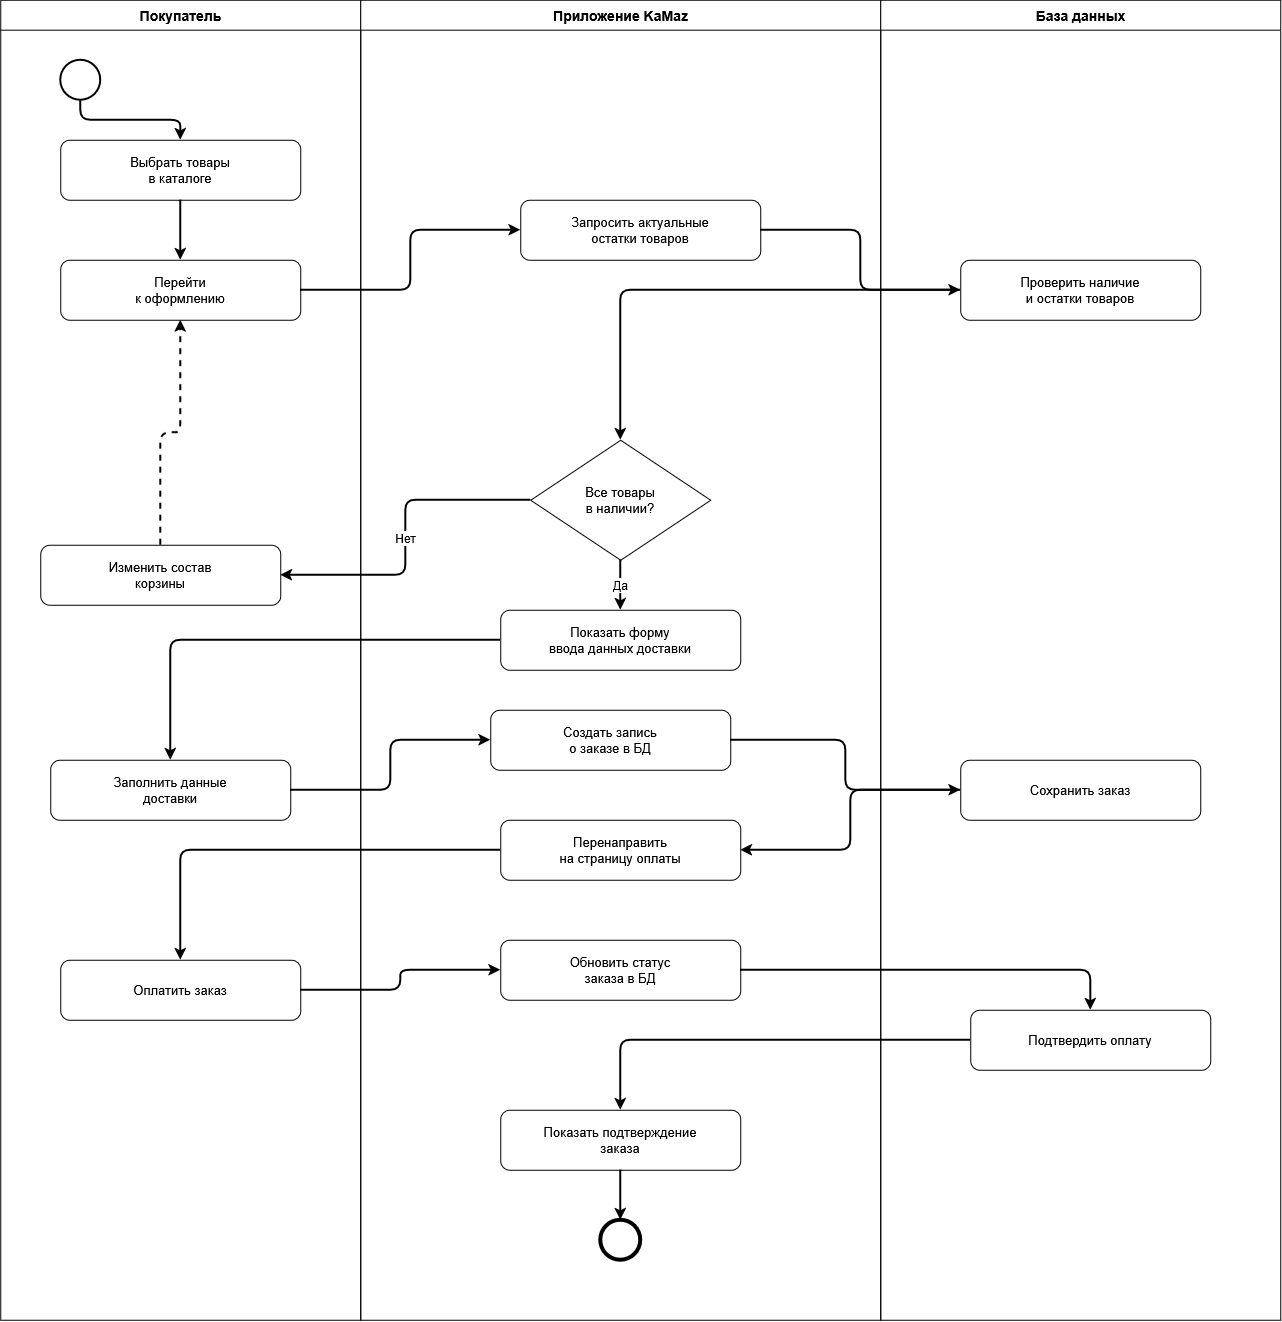

The diagram above was exported from draw.io. Its source (the exported page's mxGraphModel, read from the mxfile embedded in the PNG):
<mxGraphModel dx="3017" dy="1288" grid="1" gridSize="10" guides="1" tooltips="1" connect="1" arrows="1" fold="1" page="1" pageScale="1" pageWidth="827" pageHeight="1169" math="0" shadow="0">
  <root>
    <mxCell id="0" />
    <mxCell id="1" parent="0" />
    <mxCell id="AqcwDdMHBYRWwaxVucUK-1" parent="1" style="swimlane;html=1;startSize=30;horizontal=1;fillColor=#ffffff;strokeColor=#000000;fontStyle=1;fontSize=14;fontColor=#000000;" value="Покупатель" vertex="1">
      <mxGeometry height="1320" width="360" x="304.25" y="410.6805979410808" as="geometry" />
    </mxCell>
    <mxCell id="AqcwDdMHBYRWwaxVucUK-2" parent="AqcwDdMHBYRWwaxVucUK-1" style="ellipse;whiteSpace=wrap;html=1;fillColor=#ffffff;strokeColor=#000000;strokeWidth=2;" value="" vertex="1">
      <mxGeometry height="40" width="40" x="60" y="60" as="geometry" />
    </mxCell>
    <mxCell id="AqcwDdMHBYRWwaxVucUK-3" parent="AqcwDdMHBYRWwaxVucUK-1" style="rounded=1;whiteSpace=wrap;html=1;fillColor=#ffffff;strokeColor=#000000;fontSize=13;" value="Выбрать товары&#10;в каталоге" vertex="1">
      <mxGeometry height="60" width="240" x="60" y="140" as="geometry" />
    </mxCell>
    <mxCell id="AqcwDdMHBYRWwaxVucUK-4" parent="AqcwDdMHBYRWwaxVucUK-1" style="rounded=1;whiteSpace=wrap;html=1;fillColor=#ffffff;strokeColor=#000000;fontSize=13;" value="Перейти&#10;к оформлению" vertex="1">
      <mxGeometry height="60" width="240" x="60" y="260" as="geometry" />
    </mxCell>
    <mxCell id="AqcwDdMHBYRWwaxVucUK-5" parent="AqcwDdMHBYRWwaxVucUK-1" style="rounded=1;whiteSpace=wrap;html=1;fillColor=#ffffff;strokeColor=#000000;fontSize=13;" value="Изменить состав&#10;корзины" vertex="1">
      <mxGeometry height="60" width="240" x="40" y="545" as="geometry" />
    </mxCell>
    <mxCell id="AqcwDdMHBYRWwaxVucUK-6" parent="AqcwDdMHBYRWwaxVucUK-1" style="rounded=1;whiteSpace=wrap;html=1;fillColor=#ffffff;strokeColor=#000000;fontSize=13;" value="Заполнить данные&#10;доставки" vertex="1">
      <mxGeometry height="60" width="240" x="50" y="760" as="geometry" />
    </mxCell>
    <mxCell id="AqcwDdMHBYRWwaxVucUK-7" parent="AqcwDdMHBYRWwaxVucUK-1" style="rounded=1;whiteSpace=wrap;html=1;fillColor=#ffffff;strokeColor=#000000;fontSize=13;" value="Оплатить заказ" vertex="1">
      <mxGeometry height="60" width="240" x="60" y="960" as="geometry" />
    </mxCell>
    <mxCell id="AqcwDdMHBYRWwaxVucUK-8" parent="1" style="swimlane;html=1;startSize=30;horizontal=1;fillColor=#ffffff;strokeColor=#000000;fontStyle=1;fontSize=14;fontColor=#000000;" value="Приложение KaMaz" vertex="1">
      <mxGeometry height="1320" width="520" x="664.25" y="410.6805979410808" as="geometry" />
    </mxCell>
    <mxCell id="AqcwDdMHBYRWwaxVucUK-9" parent="AqcwDdMHBYRWwaxVucUK-8" style="rounded=1;whiteSpace=wrap;html=1;fillColor=#ffffff;strokeColor=#000000;fontSize=13;" value="Запросить актуальные&#10;остатки товаров" vertex="1">
      <mxGeometry height="60" width="240" x="160" y="200" as="geometry" />
    </mxCell>
    <mxCell id="AqcwDdMHBYRWwaxVucUK-10" parent="AqcwDdMHBYRWwaxVucUK-8" style="rhombus;whiteSpace=wrap;html=1;fillColor=#ffffff;strokeColor=#000000;fontSize=13;" value="Все товары&#10;в наличии?" vertex="1">
      <mxGeometry height="120" width="180" x="170" y="440" as="geometry" />
    </mxCell>
    <mxCell id="AqcwDdMHBYRWwaxVucUK-11" parent="AqcwDdMHBYRWwaxVucUK-8" style="rounded=1;whiteSpace=wrap;html=1;fillColor=#ffffff;strokeColor=#000000;fontSize=13;" value="Показать форму&#10;ввода данных доставки" vertex="1">
      <mxGeometry height="60" width="240" x="140" y="610" as="geometry" />
    </mxCell>
    <mxCell id="AqcwDdMHBYRWwaxVucUK-12" parent="AqcwDdMHBYRWwaxVucUK-8" style="rounded=1;whiteSpace=wrap;html=1;fillColor=#ffffff;strokeColor=#000000;fontSize=13;" value="Создать запись&#10;о заказе в БД" vertex="1">
      <mxGeometry height="60" width="240" x="130" y="710" as="geometry" />
    </mxCell>
    <mxCell id="AqcwDdMHBYRWwaxVucUK-13" parent="AqcwDdMHBYRWwaxVucUK-8" style="rounded=1;whiteSpace=wrap;html=1;fillColor=#ffffff;strokeColor=#000000;fontSize=13;" value="Перенаправить&#10;на страницу оплаты" vertex="1">
      <mxGeometry height="60" width="240" x="140" y="820" as="geometry" />
    </mxCell>
    <mxCell id="AqcwDdMHBYRWwaxVucUK-14" parent="AqcwDdMHBYRWwaxVucUK-8" style="rounded=1;whiteSpace=wrap;html=1;fillColor=#ffffff;strokeColor=#000000;fontSize=13;" value="Обновить статус&#10;заказа в БД" vertex="1">
      <mxGeometry height="60" width="240" x="140" y="940" as="geometry" />
    </mxCell>
    <mxCell id="AqcwDdMHBYRWwaxVucUK-15" parent="AqcwDdMHBYRWwaxVucUK-8" style="rounded=1;whiteSpace=wrap;html=1;fillColor=#ffffff;strokeColor=#000000;fontSize=13;" value="Показать подтверждение&#10;заказа" vertex="1">
      <mxGeometry height="60" width="240" x="140" y="1110" as="geometry" />
    </mxCell>
    <mxCell id="AqcwDdMHBYRWwaxVucUK-16" parent="AqcwDdMHBYRWwaxVucUK-8" style="ellipse;whiteSpace=wrap;html=1;fillColor=#ffffff;strokeColor=#000000;strokeWidth=4;" value="" vertex="1">
      <mxGeometry height="40" width="40" x="240" y="1220" as="geometry" />
    </mxCell>
    <mxCell id="AqcwDdMHBYRWwaxVucUK-17" parent="1" style="swimlane;html=1;startSize=30;horizontal=1;fillColor=#ffffff;strokeColor=#000000;fontStyle=1;fontSize=14;fontColor=#000000;" value="База данных" vertex="1">
      <mxGeometry height="1320" width="400" x="1184.25" y="410.6805979410808" as="geometry" />
    </mxCell>
    <mxCell id="AqcwDdMHBYRWwaxVucUK-18" parent="AqcwDdMHBYRWwaxVucUK-17" style="rounded=1;whiteSpace=wrap;html=1;fillColor=#ffffff;strokeColor=#000000;fontSize=13;" value="Проверить наличие&#10;и остатки товаров" vertex="1">
      <mxGeometry height="60" width="240" x="80" y="260" as="geometry" />
    </mxCell>
    <mxCell id="AqcwDdMHBYRWwaxVucUK-19" parent="AqcwDdMHBYRWwaxVucUK-17" style="rounded=1;whiteSpace=wrap;html=1;fillColor=#ffffff;strokeColor=#000000;fontSize=13;" value="Сохранить заказ" vertex="1">
      <mxGeometry height="60" width="240" x="80" y="760" as="geometry" />
    </mxCell>
    <mxCell id="AqcwDdMHBYRWwaxVucUK-20" parent="AqcwDdMHBYRWwaxVucUK-17" style="rounded=1;whiteSpace=wrap;html=1;fillColor=#ffffff;strokeColor=#000000;fontSize=13;" value="Подтвердить оплату" vertex="1">
      <mxGeometry height="60" width="240" x="90" y="1010" as="geometry" />
    </mxCell>
    <mxCell id="AqcwDdMHBYRWwaxVucUK-21" edge="1" parent="1" source="AqcwDdMHBYRWwaxVucUK-2" style="edgeStyle=orthogonalEdgeStyle;html=1;strokeWidth=2;" target="AqcwDdMHBYRWwaxVucUK-3">
      <mxGeometry relative="1" as="geometry" />
    </mxCell>
    <mxCell id="AqcwDdMHBYRWwaxVucUK-22" edge="1" parent="1" source="AqcwDdMHBYRWwaxVucUK-3" style="edgeStyle=orthogonalEdgeStyle;html=1;strokeWidth=2;" target="AqcwDdMHBYRWwaxVucUK-4">
      <mxGeometry relative="1" as="geometry" />
    </mxCell>
    <mxCell id="AqcwDdMHBYRWwaxVucUK-23" edge="1" parent="1" source="AqcwDdMHBYRWwaxVucUK-4" style="edgeStyle=orthogonalEdgeStyle;html=1;strokeWidth=2;" target="AqcwDdMHBYRWwaxVucUK-9">
      <mxGeometry relative="1" as="geometry" />
    </mxCell>
    <mxCell id="AqcwDdMHBYRWwaxVucUK-24" edge="1" parent="1" source="AqcwDdMHBYRWwaxVucUK-9" style="edgeStyle=orthogonalEdgeStyle;html=1;strokeWidth=2;" target="AqcwDdMHBYRWwaxVucUK-18">
      <mxGeometry relative="1" as="geometry" />
    </mxCell>
    <mxCell id="AqcwDdMHBYRWwaxVucUK-25" edge="1" parent="1" source="AqcwDdMHBYRWwaxVucUK-18" style="edgeStyle=orthogonalEdgeStyle;html=1;strokeWidth=2;" target="AqcwDdMHBYRWwaxVucUK-10">
      <mxGeometry relative="1" as="geometry" />
    </mxCell>
    <mxCell id="AqcwDdMHBYRWwaxVucUK-26" edge="1" parent="1" source="AqcwDdMHBYRWwaxVucUK-10" style="edgeStyle=orthogonalEdgeStyle;html=1;strokeWidth=2;fontSize=12;" target="AqcwDdMHBYRWwaxVucUK-11" value="Да">
      <mxGeometry relative="1" as="geometry" />
    </mxCell>
    <mxCell id="AqcwDdMHBYRWwaxVucUK-27" edge="1" parent="1" source="AqcwDdMHBYRWwaxVucUK-10" style="edgeStyle=orthogonalEdgeStyle;html=1;strokeWidth=2;fontSize=12;" target="AqcwDdMHBYRWwaxVucUK-5" value="Нет">
      <mxGeometry relative="1" as="geometry" />
    </mxCell>
    <mxCell id="AqcwDdMHBYRWwaxVucUK-28" edge="1" parent="1" source="AqcwDdMHBYRWwaxVucUK-5" style="edgeStyle=orthogonalEdgeStyle;html=1;strokeWidth=2;dashed=1;" target="AqcwDdMHBYRWwaxVucUK-4">
      <mxGeometry relative="1" as="geometry" />
    </mxCell>
    <mxCell id="AqcwDdMHBYRWwaxVucUK-29" edge="1" parent="1" source="AqcwDdMHBYRWwaxVucUK-11" style="edgeStyle=orthogonalEdgeStyle;html=1;strokeWidth=2;" target="AqcwDdMHBYRWwaxVucUK-6">
      <mxGeometry relative="1" as="geometry" />
    </mxCell>
    <mxCell id="AqcwDdMHBYRWwaxVucUK-30" edge="1" parent="1" source="AqcwDdMHBYRWwaxVucUK-6" style="edgeStyle=orthogonalEdgeStyle;html=1;strokeWidth=2;" target="AqcwDdMHBYRWwaxVucUK-12">
      <mxGeometry relative="1" as="geometry" />
    </mxCell>
    <mxCell id="AqcwDdMHBYRWwaxVucUK-31" edge="1" parent="1" source="AqcwDdMHBYRWwaxVucUK-12" style="edgeStyle=orthogonalEdgeStyle;html=1;strokeWidth=2;" target="AqcwDdMHBYRWwaxVucUK-19">
      <mxGeometry relative="1" as="geometry" />
    </mxCell>
    <mxCell id="AqcwDdMHBYRWwaxVucUK-32" edge="1" parent="1" source="AqcwDdMHBYRWwaxVucUK-19" style="edgeStyle=orthogonalEdgeStyle;html=1;strokeWidth=2;" target="AqcwDdMHBYRWwaxVucUK-13">
      <mxGeometry relative="1" as="geometry" />
    </mxCell>
    <mxCell id="AqcwDdMHBYRWwaxVucUK-33" edge="1" parent="1" source="AqcwDdMHBYRWwaxVucUK-13" style="edgeStyle=orthogonalEdgeStyle;html=1;strokeWidth=2;" target="AqcwDdMHBYRWwaxVucUK-7">
      <mxGeometry relative="1" as="geometry" />
    </mxCell>
    <mxCell id="AqcwDdMHBYRWwaxVucUK-34" edge="1" parent="1" source="AqcwDdMHBYRWwaxVucUK-7" style="edgeStyle=orthogonalEdgeStyle;html=1;strokeWidth=2;" target="AqcwDdMHBYRWwaxVucUK-14">
      <mxGeometry relative="1" as="geometry" />
    </mxCell>
    <mxCell id="AqcwDdMHBYRWwaxVucUK-35" edge="1" parent="1" source="AqcwDdMHBYRWwaxVucUK-14" style="edgeStyle=orthogonalEdgeStyle;html=1;strokeWidth=2;" target="AqcwDdMHBYRWwaxVucUK-20">
      <mxGeometry relative="1" as="geometry" />
    </mxCell>
    <mxCell id="AqcwDdMHBYRWwaxVucUK-36" edge="1" parent="1" source="AqcwDdMHBYRWwaxVucUK-20" style="edgeStyle=orthogonalEdgeStyle;html=1;strokeWidth=2;" target="AqcwDdMHBYRWwaxVucUK-15">
      <mxGeometry relative="1" as="geometry" />
    </mxCell>
    <mxCell id="AqcwDdMHBYRWwaxVucUK-37" edge="1" parent="1" source="AqcwDdMHBYRWwaxVucUK-15" style="edgeStyle=orthogonalEdgeStyle;html=1;strokeWidth=2;" target="AqcwDdMHBYRWwaxVucUK-16">
      <mxGeometry relative="1" as="geometry" />
    </mxCell>
  </root>
</mxGraphModel>